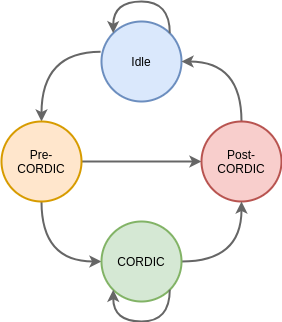

The diagram above was exported from draw.io. Its source (the exported page's mxGraphModel, read from the mxfile embedded in the PNG):
<mxGraphModel dx="1355" dy="825" grid="1" gridSize="10" guides="1" tooltips="1" connect="1" arrows="1" fold="1" page="1" pageScale="1" pageWidth="827" pageHeight="1169" math="0" shadow="0">
  <root>
    <mxCell id="0" />
    <mxCell id="1" parent="0" />
    <mxCell id="grEiR1PjJus1jnKFVdkG-5" style="edgeStyle=orthogonalEdgeStyle;rounded=0;orthogonalLoop=1;jettySize=auto;html=1;entryX=0.5;entryY=0;entryDx=0;entryDy=0;curved=1;strokeWidth=2;strokeColor=#666666;exitX=-0.011;exitY=0.377;exitDx=0;exitDy=0;exitPerimeter=0;" parent="1" source="grEiR1PjJus1jnKFVdkG-1" target="grEiR1PjJus1jnKFVdkG-2" edge="1">
      <mxGeometry relative="1" as="geometry">
        <Array as="points">
          <mxPoint x="300" y="370" />
        </Array>
      </mxGeometry>
    </mxCell>
    <mxCell id="grEiR1PjJus1jnKFVdkG-1" value="Idle" style="ellipse;whiteSpace=wrap;html=1;fillColor=#dae8fc;strokeColor=#6c8ebf;strokeWidth=2;" parent="1" vertex="1">
      <mxGeometry x="360" y="340" width="80" height="80" as="geometry" />
    </mxCell>
    <mxCell id="grEiR1PjJus1jnKFVdkG-6" style="edgeStyle=orthogonalEdgeStyle;curved=1;rounded=0;orthogonalLoop=1;jettySize=auto;html=1;entryX=0;entryY=0.5;entryDx=0;entryDy=0;strokeWidth=2;strokeColor=#666666;" parent="1" source="grEiR1PjJus1jnKFVdkG-2" target="grEiR1PjJus1jnKFVdkG-4" edge="1">
      <mxGeometry relative="1" as="geometry">
        <Array as="points">
          <mxPoint x="300" y="580" />
        </Array>
      </mxGeometry>
    </mxCell>
    <mxCell id="grEiR1PjJus1jnKFVdkG-11" style="edgeStyle=orthogonalEdgeStyle;curved=1;rounded=0;orthogonalLoop=1;jettySize=auto;html=1;entryX=0;entryY=0.5;entryDx=0;entryDy=0;strokeColor=#666666;strokeWidth=2;" parent="1" source="grEiR1PjJus1jnKFVdkG-2" target="grEiR1PjJus1jnKFVdkG-3" edge="1">
      <mxGeometry relative="1" as="geometry" />
    </mxCell>
    <mxCell id="grEiR1PjJus1jnKFVdkG-2" value="Pre-&lt;br&gt;CORDIC" style="ellipse;whiteSpace=wrap;html=1;fillColor=#ffe6cc;strokeColor=#d79b00;strokeWidth=2;" parent="1" vertex="1">
      <mxGeometry x="260" y="440" width="80" height="80" as="geometry" />
    </mxCell>
    <mxCell id="grEiR1PjJus1jnKFVdkG-8" style="edgeStyle=orthogonalEdgeStyle;curved=1;rounded=0;orthogonalLoop=1;jettySize=auto;html=1;entryX=1;entryY=0.5;entryDx=0;entryDy=0;strokeWidth=2;strokeColor=#666666;" parent="1" source="grEiR1PjJus1jnKFVdkG-3" target="grEiR1PjJus1jnKFVdkG-1" edge="1">
      <mxGeometry relative="1" as="geometry">
        <Array as="points">
          <mxPoint x="500" y="380" />
        </Array>
      </mxGeometry>
    </mxCell>
    <mxCell id="grEiR1PjJus1jnKFVdkG-3" value="Post-&lt;br&gt;CORDIC" style="ellipse;whiteSpace=wrap;html=1;fillColor=#f8cecc;strokeColor=#b85450;strokeWidth=2;" parent="1" vertex="1">
      <mxGeometry x="460" y="440" width="80" height="80" as="geometry" />
    </mxCell>
    <mxCell id="grEiR1PjJus1jnKFVdkG-7" style="edgeStyle=orthogonalEdgeStyle;curved=1;rounded=0;orthogonalLoop=1;jettySize=auto;html=1;entryX=0.5;entryY=1;entryDx=0;entryDy=0;strokeWidth=2;strokeColor=#666666;exitX=1;exitY=0.5;exitDx=0;exitDy=0;" parent="1" source="grEiR1PjJus1jnKFVdkG-4" target="grEiR1PjJus1jnKFVdkG-3" edge="1">
      <mxGeometry relative="1" as="geometry">
        <mxPoint x="480" y="560" as="targetPoint" />
        <Array as="points">
          <mxPoint x="500" y="580" />
        </Array>
      </mxGeometry>
    </mxCell>
    <mxCell id="grEiR1PjJus1jnKFVdkG-4" value="CORDIC" style="ellipse;whiteSpace=wrap;html=1;fillColor=#d5e8d4;strokeColor=#82b366;strokeWidth=2;" parent="1" vertex="1">
      <mxGeometry x="360" y="540" width="80" height="80" as="geometry" />
    </mxCell>
    <mxCell id="grEiR1PjJus1jnKFVdkG-9" style="edgeStyle=orthogonalEdgeStyle;curved=1;rounded=0;orthogonalLoop=1;jettySize=auto;html=1;entryX=0;entryY=1;entryDx=0;entryDy=0;exitX=1;exitY=1;exitDx=0;exitDy=0;strokeWidth=2;strokeColor=#666666;" parent="1" source="grEiR1PjJus1jnKFVdkG-4" target="grEiR1PjJus1jnKFVdkG-4" edge="1">
      <mxGeometry relative="1" as="geometry">
        <Array as="points">
          <mxPoint x="428" y="640" />
          <mxPoint x="372" y="640" />
        </Array>
      </mxGeometry>
    </mxCell>
    <mxCell id="grEiR1PjJus1jnKFVdkG-10" style="edgeStyle=orthogonalEdgeStyle;curved=1;rounded=0;orthogonalLoop=1;jettySize=auto;html=1;entryX=0;entryY=0;entryDx=0;entryDy=0;exitX=1;exitY=0;exitDx=0;exitDy=0;strokeWidth=2;strokeColor=#666666;" parent="1" source="grEiR1PjJus1jnKFVdkG-1" target="grEiR1PjJus1jnKFVdkG-1" edge="1">
      <mxGeometry relative="1" as="geometry">
        <mxPoint x="388.284271247462" y="370.00427124746204" as="sourcePoint" />
        <mxPoint x="331.715728752538" y="370.00427124746204" as="targetPoint" />
        <Array as="points">
          <mxPoint x="428" y="320" />
          <mxPoint x="372" y="320" />
        </Array>
      </mxGeometry>
    </mxCell>
  </root>
</mxGraphModel>